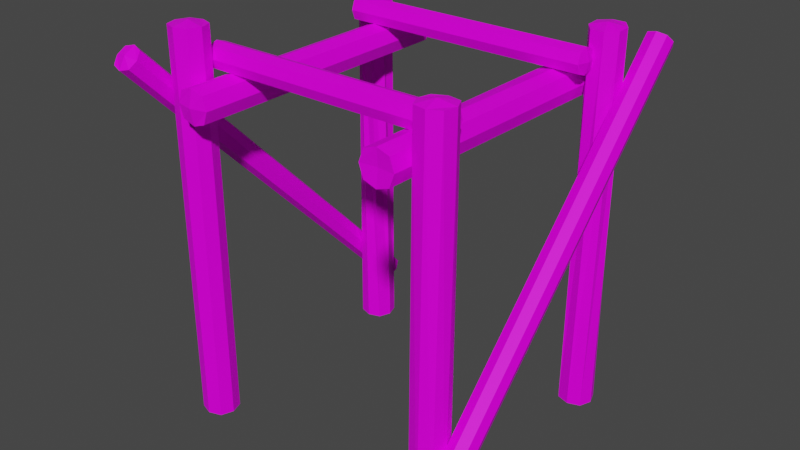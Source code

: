 # Source: Pier01_End.blend  (saved by Blender 3.6.11; exported with 4.5.12 LTS)
import bpy
from mathutils import Matrix  # noqa: F401  (used for matrix-valued properties, if any)

bpy.ops.wm.read_factory_settings(use_empty=True)
scene = bpy.context.scene
scene.name = 'Scene'

# ---- collections
col_collection = bpy.data.collections.new('Collection'); scene.collection.children.link(col_collection)

# ---- images (referenced by path relative to the original .blend; pixels are not part of the script)
import os
ASSET_DIR = os.environ.get("B2B_ASSET_DIR", "")  # directory of the original .blend (textures are referenced by path, not embedded)
HERE = os.path.dirname(os.path.abspath(__file__))  # packed textures are extracted next to this script under _unpacked/

def load_image(name, relpath, width, height, colorspace="sRGB"):
    """Load a texture the original file referenced (path relative to the .blend, or extracted next to this script)."""
    p = next((c for c in (os.path.join(HERE, relpath), os.path.join(ASSET_DIR, relpath)) if relpath and os.path.exists(c)), "")
    if p:
        img = bpy.data.images.load(p, check_existing=True)
        img.name = name
    else:  # same state as the original file: an image datablock whose file is absent (Cycles renders it pink)
        img = bpy.data.images.new(name, width, height)
        img.source = "FILE"
        img.filepath = "//" + (relpath or name)
    img.colorspace_settings.name = colorspace
    return img
img_pier01_a_png_001 = load_image('Pier01_a.png.001', 'Pier01_a.png', 1024, 1024, 'sRGB')

# ---- materials (node trees are filled in below, after node groups)
mat_material = bpy.data.materials.new('Material')
mat_material.alpha_threshold = 0.0
mat_material.use_transparent_shadow = False
mat_material.roughness = 0.5
mat_material.line_color = (0.0, 0.0, 0.0, 1.0)

# ---- material node trees
mat_material.use_nodes = True; mat_material.node_tree.nodes.clear()
_N = mat_material.node_tree.nodes; _L = mat_material.node_tree.links
n0 = _N.new('ShaderNodeOutputMaterial'); n0.name = 'Material Output'; n0.location = (300, 300)
n1 = _N.new('ShaderNodeBsdfPrincipled'); n1.name = 'Principled BSDF'; n1.location = (10, 300)
n1.distribution = 'GGX'
n1.subsurface_method = 'RANDOM_WALK_SKIN'
n1.inputs[3].default_value = 1.45
n1.inputs[13].default_value = 0.15
n1.inputs[27].default_value = (0.0, 0.0, 0.0, 1.0)
n1.inputs[28].default_value = 1.0
n2 = _N.new('ShaderNodeTexImage'); n2.name = 'Image Texture'; n2.location = (-280, 280)
n2.image = img_pier01_a_png_001
n2.interpolation = 'Closest'
_L.new(n1.outputs[0], n0.inputs[0])
_L.new(n2.outputs[0], n1.inputs[0])
n0.is_active_output = True

# ---- world
world_world = bpy.data.worlds.new('World'); scene.world = world_world
world_world.use_nodes = True; world_world.node_tree.nodes.clear()
_N = world_world.node_tree.nodes; _L = world_world.node_tree.links
n0 = _N.new('ShaderNodeOutputWorld'); n0.name = 'World Output'; n0.location = (300, 300)
n1 = _N.new('ShaderNodeBackground'); n1.name = 'Background'; n1.location = (10, 300)
n1.inputs[0].default_value = (0.05088, 0.05088, 0.05088, 1.0)
_L.new(n1.outputs[0], n0.inputs[0])
n0.is_active_output = True
world_world.color = (0.05088, 0.05088, 0.05088)
world_world.use_sun_shadow = False
world_world.sun_shadow_jitter_overblur = 0.0

# ---- meshes
me_cube_012 = bpy.data.meshes.new('Cube.012')
me_cube_012.from_pydata([(2.733, -2.664, 5.717), (2.728, -2.364, 5.713), (-2.566, -2.664, 0.3029), (-2.57, -2.364, 0.2983), (2.521, -2.664, 5.929), (2.516, -2.364, 5.925), (-2.778, -2.664, 0.515), (-2.782, -2.364, 0.5104), (-2.671, -2.715, 0.4098), (-2.677, -2.313, 0.4036), (2.628, -2.715, 5.824), (2.621, -2.313, 5.818), (2.768, -2.514, 5.677), (-2.53, -2.514, 0.2628), (-2.818, -2.514, 0.5505), (2.481, -2.514, 5.965), (2.662, -2.513, 5.859), (-2.733, 2.665, 5.717), (-2.728, 2.365, 5.713), (2.566, 2.665, 0.3029), (2.57, 2.365, 0.2983), (-2.521, 2.665, 5.929), (-2.516, 2.365, 5.925), (2.778, 2.665, 0.515), (2.782, 2.365, 0.5104), (2.671, 2.716, 0.4098), (2.677, 2.314, 0.4036), (-2.628, 2.717, 5.824), (-2.621, 2.314, 5.818), (-2.768, 2.515, 5.677), (2.53, 2.515, 0.2628), (2.818, 2.515, 0.5505), (-2.481, 2.515, 5.965), (-2.662, 2.515, 5.859), (-2.098, 2.287, 6.209), (-1.698, 2.287, 6.202), (-2.098, 2.287, 0.0002689), (-1.698, 2.287, -0.006712), (-2.098, 1.887, 6.209), (-1.698, 1.887, 6.202), (-2.098, 1.887, 0.0002699), (-1.698, 1.887, -0.006712), (-2.167, 2.087, 0.001461), (-1.63, 2.087, -0.007904), (-2.167, 2.087, 6.21), (-1.63, 2.087, 6.2), (-1.898, 2.358, 6.205), (-1.898, 2.358, -0.003222), (-1.898, 1.816, -0.003222), (-1.898, 1.816, 6.205), (-1.897, 2.087, 6.262), (1.634, 1.991, 6.184), (1.998, 1.824, 6.187), (1.698, 1.887, 0.0002689), (2.098, 1.887, -0.006712), (1.799, 2.353, 6.223), (2.163, 2.186, 6.226), (1.698, 2.287, 0.0002694), (2.098, 2.287, -0.006712), (1.629, 2.087, 0.001461), (2.166, 2.087, -0.007905), (1.655, 2.2, 6.203), (2.142, 1.977, 6.207), (1.786, 1.843, 6.179), (1.898, 1.816, -0.003222), (1.898, 2.358, -0.003222), (2.011, 2.334, 6.232), (1.896, 2.084, 6.262), (-2.04, -2.327, 6.101), (-1.644, -2.268, 6.094), (-2.098, -2.287, 0.0002689), (-1.698, -2.287, -0.006712), (-2.099, -1.931, 6.101), (-1.703, -1.872, 6.094), (-2.098, -1.887, 0.0002694), (-1.698, -1.887, -0.006712), (-2.167, -2.087, 0.001461), (-1.63, -2.087, -0.007905), (-2.137, -2.139, 6.102), (-1.606, -2.06, 6.093), (-1.832, -2.368, 6.098), (-1.898, -2.358, -0.003222), (-1.898, -1.816, -0.003222), (-1.911, -1.831, 6.098), (-1.87, -2.099, 6.155), (1.646, -1.96, 6.082), (2.026, -1.835, 6.104), (1.698, -1.887, 0.0002689), (2.097, -1.887, -0.006712), (1.771, -2.34, 6.091), (2.151, -2.215, 6.113), (1.698, -2.287, 0.0002694), (2.097, -2.287, -0.006712), (1.629, -2.087, 0.001461), (2.166, -2.087, -0.007905), (1.644, -2.171, 6.083), (2.153, -2.003, 6.112), (1.814, -1.83, 6.091), (1.897, -1.816, -0.003222), (1.897, -2.358, -0.003222), (1.983, -2.345, 6.104), (1.895, -2.087, 6.155), (1.33, -2.025, 5.537), (1.33, -2.025, 5.837), (1.33, 2.025, 5.537), (1.33, 2.025, 5.837), (1.63, -2.025, 5.537), (1.63, -2.025, 5.837), (1.63, 2.025, 5.537), (1.63, 2.025, 5.837), (1.48, 2.025, 5.486), (1.48, 2.025, 5.888), (1.48, -2.025, 5.486), (1.48, -2.025, 5.888), (1.277, -2.025, 5.687), (1.277, 2.025, 5.687), (1.683, 2.025, 5.687), (1.683, -2.025, 5.687), (1.48, -2.083, 5.687), (1.48, 1.996, 5.687), (-2.353, 1.787, 5.467), (-2.353, 1.787, 5.067), (2.37, 1.834, 5.467), (2.37, 1.834, 5.067), (-2.353, 1.387, 5.467), (-2.353, 1.387, 5.067), (2.37, 1.434, 5.467), (2.37, 1.434, 5.067), (2.37, 1.634, 5.535), (2.37, 1.634, 4.999), (-2.353, 1.587, 5.535), (-2.353, 1.587, 4.999), (-2.353, 1.858, 5.267), (2.37, 1.906, 5.267), (2.37, 1.363, 5.267), (-2.353, 1.315, 5.267), (-2.41, 1.587, 5.267), (2.341, 1.634, 5.267), (-1.33, 2.025, 5.537), (-1.33, 2.025, 5.837), (-1.33, -2.025, 5.537), (-1.33, -2.025, 5.837), (-1.63, 2.025, 5.537), (-1.63, 2.025, 5.837), (-1.63, -2.025, 5.537), (-1.63, -2.025, 5.837), (-1.48, -2.025, 5.486), (-1.48, -2.025, 5.888), (-1.48, 2.025, 5.486), (-1.48, 2.025, 5.888), (-1.277, 2.025, 5.687), (-1.277, -2.025, 5.687), (-1.683, -2.025, 5.687), (-1.683, 2.025, 5.687), (-1.48, 2.083, 5.687), (-1.48, -1.996, 5.687), (2.317, -1.782, 5.432), (2.31, -1.782, 5.032), (-2.331, -1.787, 5.502), (-2.338, -1.787, 5.102), (2.318, -1.295, 5.432), (2.31, -1.382, 5.032), (-2.331, -1.387, 5.502), (-2.338, -1.387, 5.102), (-2.33, -1.587, 5.57), (-2.339, -1.587, 5.034), (2.318, -1.582, 5.5), (2.309, -1.582, 4.964), (2.313, -1.853, 5.232), (-2.334, -1.858, 5.302), (-2.334, -1.315, 5.302), (2.313, -1.311, 5.232), (2.371, -1.582, 5.231), (-2.305, -1.587, 5.301)], [], [(12, 13, 3, 1), (14, 15, 5, 7), (16, 12, 1, 11), (8, 10, 4, 6), (9, 11, 1, 3), (7, 5, 11, 9), (2, 0, 10, 8), (15, 16, 11, 5), (4, 10, 16, 15), (10, 0, 12, 16), (6, 4, 15, 14), (0, 2, 13, 12), (29, 30, 20, 18), (31, 32, 22, 24), (33, 29, 18, 28), (25, 27, 21, 23), (26, 28, 18, 20), (24, 22, 28, 26), (19, 17, 27, 25), (32, 33, 28, 22), (21, 27, 33, 32), (27, 17, 29, 33), (23, 21, 32, 31), (17, 19, 30, 29), (46, 35, 37, 47), (48, 41, 39, 49), (50, 45, 35, 46), (42, 40, 38, 44), (43, 37, 35, 45), (41, 43, 45, 39), (36, 42, 44, 34), (49, 39, 45, 50), (38, 49, 50, 44), (44, 50, 46, 34), (40, 48, 49, 38), (34, 46, 47, 36), (63, 64, 54, 52), (65, 66, 56, 58), (67, 63, 52, 62), (59, 61, 55, 57), (60, 62, 52, 54), (58, 56, 62, 60), (53, 51, 61, 59), (66, 67, 62, 56), (55, 61, 67, 66), (61, 51, 63, 67), (57, 55, 66, 65), (51, 53, 64, 63), (80, 81, 71, 69), (82, 83, 73, 75), (84, 80, 69, 79), (76, 78, 72, 74), (77, 79, 69, 71), (75, 73, 79, 77), (70, 68, 78, 76), (83, 84, 79, 73), (72, 78, 84, 83), (78, 68, 80, 84), (74, 72, 83, 82), (68, 70, 81, 80), (97, 86, 88, 98), (99, 92, 90, 100), (101, 96, 86, 97), (93, 91, 89, 95), (94, 88, 86, 96), (92, 94, 96, 90), (87, 93, 95, 85), (100, 90, 96, 101), (89, 100, 101, 95), (95, 101, 97, 85), (91, 99, 100, 89), (85, 97, 98, 87), (114, 103, 105, 115), (119, 111, 109, 116), (116, 109, 107, 117), (118, 113, 103, 114), (110, 108, 106, 112), (111, 105, 103, 113), (109, 111, 113, 107), (104, 110, 112, 102), (117, 107, 113, 118), (115, 105, 111, 119), (104, 115, 119, 110), (106, 117, 118, 112), (112, 118, 114, 102), (108, 116, 117, 106), (110, 119, 116, 108), (102, 114, 115, 104), (132, 133, 123, 121), (137, 134, 127, 129), (134, 135, 125, 127), (136, 132, 121, 131), (128, 130, 124, 126), (129, 131, 121, 123), (127, 125, 131, 129), (122, 120, 130, 128), (135, 136, 131, 125), (133, 137, 129, 123), (122, 128, 137, 133), (124, 130, 136, 135), (130, 120, 132, 136), (126, 124, 135, 134), (128, 126, 134, 137), (120, 122, 133, 132), (150, 139, 141, 151), (155, 147, 145, 152), (152, 145, 143, 153), (154, 149, 139, 150), (146, 144, 142, 148), (147, 141, 139, 149), (145, 147, 149, 143), (140, 146, 148, 138), (153, 143, 149, 154), (151, 141, 147, 155), (140, 151, 155, 146), (142, 153, 154, 148), (148, 154, 150, 138), (144, 152, 153, 142), (146, 155, 152, 144), (138, 150, 151, 140), (168, 169, 159, 157), (173, 170, 163, 165), (170, 171, 161, 163), (172, 168, 157, 167), (164, 166, 160, 162), (165, 167, 157, 159), (163, 161, 167, 165), (158, 156, 166, 164), (171, 172, 167, 161), (169, 173, 165, 159), (158, 164, 173, 169), (160, 166, 172, 171), (166, 156, 168, 172), (162, 160, 171, 170), (164, 162, 170, 173), (156, 158, 169, 168)])
_uv = me_cube_012.uv_layers.new(name='UVMap')
_uv.uv.foreach_set('vector', [0.2347, 0.1355, -0.6355, 0.1356, -0.6355, 0.1702, 0.2347, 0.1701, -0.6355, 0.2738, 0.2347, 0.2737, 0.2347, 0.2391, -0.6355, 0.2392, 0.04491, 0.1504, 0.01712, 0.1355, 0.01712, 0.1701, 0.03507, 0.1917, -0.6355, 0.2046, 0.2346, 0.2046, 0.2346, 0.2391, -0.6355, 0.2391, -0.6355, 0.2047, 0.2347, 0.2046, 0.2347, 0.1701, -0.6355, 0.1702, -0.6355, 0.2392, 0.2347, 0.2391, 0.2347, 0.2046, -0.6355, 0.2047, -0.6355, 0.1701, 0.2347, 0.1701, 0.2346, 0.2046, -0.6355, 0.2046, 0.0727, 0.1653, 0.04491, 0.1504, 0.03507, 0.1917, 0.05806, 0.1921, 0.0727, 0.1307, 0.05475, 0.1092, 0.04491, 0.1504, 0.0727, 0.1653, 0.05475, 0.1092, 0.03177, 0.1087, 0.01712, 0.1355, 0.04491, 0.1504, -0.6355, 0.2391, 0.2346, 0.2391, 0.2347, 0.2737, -0.6355, 0.2738, 0.2347, 0.1701, -0.6355, 0.1701, -0.6355, 0.1355, 0.2347, 0.1355, 1.548, 0.03229, 0.6782, 0.03234, 0.6782, 0.06698, 1.548, 0.06693, 0.6782, 0.2052, 1.548, 0.2052, 1.548, 0.1705, 0.6782, 0.1706, 1.604, 0.0472, 1.548, 0.03229, 1.548, 0.06693, 1.584, 0.08846, 0.6782, 0.1014, 1.548, 0.1014, 1.548, 0.1359, 0.6782, 0.1358, 0.6782, 0.1015, 1.548, 0.1014, 1.548, 0.06693, 0.6782, 0.06698, 0.6782, 0.1359, 1.548, 0.1359, 1.548, 0.1014, 0.6782, 0.1015, 0.6782, 0.06688, 1.548, 0.06693, 1.548, 0.1014, 0.6782, 0.1014, 1.659, 0.06211, 1.604, 0.0472, 1.584, 0.08846, 1.63, 0.08889, 1.659, 0.02748, 1.624, 0.005943, 1.604, 0.0472, 1.659, 0.06211, 1.624, 0.005943, 1.578, 0.005515, 1.548, 0.03229, 1.604, 0.0472, 0.6782, 0.1358, 1.548, 0.1359, 1.548, 0.1705, 0.6782, 0.1706, 1.548, 0.06693, 0.6782, 0.06688, 0.6782, 0.03224, 1.548, 0.03229, 1.21, 0.1355, 1.21, 0.1701, 0.3402, 0.1702, 0.3402, 0.1356, 0.5577, 0.2738, 0.5577, 0.2392, 0.9928, 0.2391, 0.9928, 0.2737, 1.021, 0.1504, 1.011, 0.1917, 0.9928, 0.1701, 0.9928, 0.1355, 0.3402, 0.2046, 0.3402, 0.2391, 1.21, 0.2391, 1.21, 0.2046, 0.3402, 0.2047, 0.3402, 0.1702, 1.21, 0.1701, 1.21, 0.2046, 0.3402, 0.2392, 0.3402, 0.2047, 1.21, 0.2046, 1.21, 0.2391, 0.3402, 0.1701, 0.3402, 0.2046, 1.21, 0.2046, 1.21, 0.1701, 1.048, 0.1653, 1.034, 0.1921, 1.011, 0.1917, 1.021, 0.1504, 1.048, 0.1307, 1.048, 0.1653, 1.021, 0.1504, 1.03, 0.1092, 1.03, 0.1092, 1.021, 0.1504, 0.9928, 0.1355, 1.007, 0.1087, 0.3402, 0.2391, 0.3402, 0.2738, 1.21, 0.2737, 1.21, 0.2391, 1.21, 0.1701, 1.21, 0.1355, 0.3402, 0.1355, 0.3402, 0.1701, 0.1626, 0.1355, -0.7075, 0.1356, -0.7075, 0.1702, 0.1627, 0.1701, -0.7075, 0.2738, 0.1627, 0.2737, 0.1627, 0.2391, -0.7075, 0.2392, -0.02709, 0.1504, -0.05488, 0.1355, -0.05488, 0.1701, -0.03693, 0.1917, -0.7075, 0.2046, 0.1626, 0.2046, 0.1626, 0.2391, -0.7075, 0.2391, -0.7075, 0.2047, 0.1627, 0.2046, 0.1627, 0.1701, -0.7075, 0.1702, -0.7075, 0.2392, 0.1627, 0.2391, 0.1627, 0.2046, -0.7075, 0.2047, -0.7075, 0.1701, 0.1626, 0.1701, 0.1626, 0.2046, -0.7075, 0.2046, 0.000698, 0.1653, -0.02709, 0.1504, -0.03693, 0.1917, -0.01395, 0.1921, 0.0006963, 0.1307, -0.01725, 0.1092, -0.02709, 0.1504, 0.000698, 0.1653, -0.01725, 0.1092, -0.04024, 0.1087, -0.05488, 0.1355, -0.02709, 0.1504, -0.7075, 0.2391, 0.1626, 0.2391, 0.1627, 0.2737, -0.7075, 0.2738, 0.1626, 0.1701, -0.7075, 0.1701, -0.7075, 0.1355, 0.1626, 0.1355, 0.1626, 0.1355, -0.7075, 0.1356, -0.7075, 0.1702, 0.1627, 0.1701, -0.7075, 0.2738, 0.1627, 0.2737, 0.1627, 0.2391, -0.7075, 0.2392, -0.02709, 0.1504, -0.05488, 0.1355, -0.05488, 0.1701, -0.03693, 0.1917, -0.7075, 0.2046, 0.1626, 0.2046, 0.1626, 0.2391, -0.7075, 0.2391, -0.7075, 0.2047, 0.1627, 0.2046, 0.1627, 0.1701, -0.7075, 0.1702, -0.7075, 0.2392, 0.1627, 0.2391, 0.1627, 0.2046, -0.7075, 0.2047, -0.7075, 0.1701, 0.1626, 0.1701, 0.1626, 0.2046, -0.7075, 0.2046, 0.000698, 0.1653, -0.02709, 0.1504, -0.03693, 0.1917, -0.01395, 0.1921, 0.0006963, 0.1307, -0.01725, 0.1092, -0.02709, 0.1504, 0.000698, 0.1653, -0.01725, 0.1092, -0.04024, 0.1087, -0.05488, 0.1355, -0.02709, 0.1504, -0.7075, 0.2391, 0.1626, 0.2391, 0.1627, 0.2737, -0.7075, 0.2738, 0.1626, 0.1701, -0.7075, 0.1701, -0.7075, 0.1355, 0.1626, 0.1355, 0.3328, 0.1355, 0.3328, 0.1701, -0.5374, 0.1702, -0.5374, 0.1356, -0.5374, 0.2738, -0.5374, 0.2392, 0.3328, 0.2391, 0.3328, 0.2737, 0.143, 0.1504, 0.1332, 0.1917, 0.1152, 0.1701, 0.1152, 0.1355, -0.5374, 0.2046, -0.5374, 0.2391, 0.3327, 0.2391, 0.3327, 0.2046, -0.5374, 0.2047, -0.5374, 0.1702, 0.3328, 0.1701, 0.3328, 0.2046, -0.5374, 0.2392, -0.5374, 0.2047, 0.3328, 0.2046, 0.3328, 0.2391, -0.5374, 0.1701, -0.5374, 0.2046, 0.3327, 0.2046, 0.3327, 0.1701, 0.1708, 0.1653, 0.1562, 0.1921, 0.1332, 0.1917, 0.143, 0.1504, 0.1708, 0.1307, 0.1708, 0.1653, 0.143, 0.1504, 0.1529, 0.1092, 0.1529, 0.1092, 0.143, 0.1504, 0.1152, 0.1355, 0.1299, 0.1087, -0.5374, 0.2391, -0.5374, 0.2738, 0.3328, 0.2737, 0.3327, 0.2391, 0.3327, 0.1701, 0.3328, 0.1355, -0.5374, 0.1355, -0.5374, 0.1701, -0.05488, 0.1355, -0.05488, 0.1701, -0.49, 0.1702, -0.49, 0.1356, -0.5177, 0.1504, -0.5079, 0.1917, -0.5309, 0.1921, -0.5455, 0.1653, -0.4899, 0.2738, -0.4899, 0.2392, -0.05488, 0.2391, -0.05488, 0.2737, -0.02709, 0.1504, -0.03693, 0.1917, -0.05488, 0.1701, -0.05488, 0.1355, -0.49, 0.2046, -0.49, 0.2391, -0.05489, 0.2391, -0.05489, 0.2046, -0.4899, 0.2047, -0.49, 0.1702, -0.05488, 0.1701, -0.05488, 0.2046, -0.4899, 0.2392, -0.4899, 0.2047, -0.05488, 0.2046, -0.05488, 0.2391, -0.49, 0.1701, -0.49, 0.2046, -0.05489, 0.2046, -0.05489, 0.1701, 0.000698, 0.1653, -0.01395, 0.1921, -0.03693, 0.1917, -0.02709, 0.1504, -0.49, 0.1356, -0.49, 0.1702, -0.5079, 0.1917, -0.5177, 0.1504, -0.5046, 0.1087, -0.49, 0.1356, -0.5177, 0.1504, -0.5275, 0.1092, 0.0006963, 0.1307, 0.000698, 0.1653, -0.02709, 0.1504, -0.01725, 0.1092, -0.01725, 0.1092, -0.02709, 0.1504, -0.05488, 0.1355, -0.04024, 0.1087, -0.49, 0.2391, -0.4899, 0.2738, -0.05488, 0.2737, -0.05489, 0.2391, -0.5275, 0.1092, -0.5177, 0.1504, -0.5455, 0.1653, -0.5455, 0.1306, -0.05489, 0.1701, -0.05488, 0.1355, -0.49, 0.1355, -0.49, 0.1701, -0.05488, 0.1355, -0.49, 0.1356, -0.49, 0.1702, -0.05488, 0.1701, -0.5177, 0.1504, -0.5455, 0.1653, -0.5309, 0.1921, -0.5079, 0.1917, -0.4899, 0.2738, -0.05488, 0.2737, -0.05488, 0.2391, -0.4899, 0.2392, -0.02709, 0.1504, -0.05488, 0.1355, -0.05488, 0.1701, -0.03693, 0.1917, -0.49, 0.2046, -0.05489, 0.2046, -0.05489, 0.2391, -0.49, 0.2391, -0.4899, 0.2047, -0.05488, 0.2046, -0.05488, 0.1701, -0.49, 0.1702, -0.4899, 0.2392, -0.05488, 0.2391, -0.05488, 0.2046, -0.4899, 0.2047, -0.49, 0.1701, -0.05489, 0.1701, -0.05489, 0.2046, -0.49, 0.2046, 0.000698, 0.1653, -0.02709, 0.1504, -0.03693, 0.1917, -0.01395, 0.1921, -0.49, 0.1356, -0.5177, 0.1504, -0.5079, 0.1917, -0.49, 0.1702, -0.5046, 0.1087, -0.5275, 0.1092, -0.5177, 0.1504, -0.49, 0.1356, 0.0006963, 0.1307, -0.01725, 0.1092, -0.02709, 0.1504, 0.000698, 0.1653, -0.01725, 0.1092, -0.04024, 0.1087, -0.05488, 0.1355, -0.02709, 0.1504, -0.49, 0.2391, -0.05489, 0.2391, -0.05488, 0.2737, -0.4899, 0.2738, -0.5275, 0.1092, -0.5455, 0.1306, -0.5455, 0.1653, -0.5177, 0.1504, -0.05489, 0.1701, -0.49, 0.1701, -0.49, 0.1355, -0.05488, 0.1355, -0.05488, 0.1355, -0.05488, 0.1701, -0.49, 0.1702, -0.49, 0.1356, -0.5177, 0.1504, -0.5079, 0.1917, -0.5309, 0.1921, -0.5455, 0.1653, -0.4899, 0.2738, -0.4899, 0.2392, -0.05488, 0.2391, -0.05488, 0.2737, -0.02709, 0.1504, -0.03693, 0.1917, -0.05488, 0.1701, -0.05488, 0.1355, -0.49, 0.2046, -0.49, 0.2391, -0.05489, 0.2391, -0.05489, 0.2046, -0.4899, 0.2047, -0.49, 0.1702, -0.05488, 0.1701, -0.05488, 0.2046, -0.4899, 0.2392, -0.4899, 0.2047, -0.05488, 0.2046, -0.05488, 0.2391, -0.49, 0.1701, -0.49, 0.2046, -0.05489, 0.2046, -0.05489, 0.1701, 0.000698, 0.1653, -0.01395, 0.1921, -0.03693, 0.1917, -0.02709, 0.1504, -0.49, 0.1356, -0.49, 0.1702, -0.5079, 0.1917, -0.5177, 0.1504, -0.5046, 0.1087, -0.49, 0.1356, -0.5177, 0.1504, -0.5275, 0.1092, 0.0006963, 0.1307, 0.000698, 0.1653, -0.02709, 0.1504, -0.01725, 0.1092, -0.01725, 0.1092, -0.02709, 0.1504, -0.05488, 0.1355, -0.04024, 0.1087, -0.49, 0.2391, -0.4899, 0.2738, -0.05488, 0.2737, -0.05489, 0.2391, -0.5275, 0.1092, -0.5177, 0.1504, -0.5455, 0.1653, -0.5455, 0.1306, -0.05489, 0.1701, -0.05488, 0.1355, -0.49, 0.1355, -0.49, 0.1701, -0.05488, 0.1355, -0.49, 0.1356, -0.49, 0.1702, -0.05488, 0.1701, -0.5177, 0.1504, -0.5455, 0.1653, -0.5309, 0.1921, -0.5079, 0.1917, -0.4899, 0.2738, -0.05488, 0.2737, -0.05488, 0.2391, -0.4899, 0.2392, -0.02709, 0.1504, -0.05488, 0.1355, -0.05488, 0.1701, -0.03693, 0.1917, -0.49, 0.2046, -0.05489, 0.2046, -0.05489, 0.2391, -0.49, 0.2391, -0.4899, 0.2047, -0.05488, 0.2046, -0.05488, 0.1701, -0.49, 0.1702, -0.4899, 0.2392, -0.05488, 0.2391, -0.05488, 0.2046, -0.4899, 0.2047, -0.49, 0.1701, -0.05489, 0.1701, -0.05489, 0.2046, -0.49, 0.2046, 0.000698, 0.1653, -0.02709, 0.1504, -0.03693, 0.1917, -0.01395, 0.1921, -0.49, 0.1356, -0.5177, 0.1504, -0.5079, 0.1917, -0.49, 0.1702, -0.5046, 0.1087, -0.5275, 0.1092, -0.5177, 0.1504, -0.49, 0.1356, 0.0006963, 0.1307, -0.01725, 0.1092, -0.02709, 0.1504, 0.000698, 0.1653, -0.01725, 0.1092, -0.04024, 0.1087, -0.05488, 0.1355, -0.02709, 0.1504, -0.49, 0.2391, -0.05489, 0.2391, -0.05488, 0.2737, -0.4899, 0.2738, -0.5275, 0.1092, -0.5455, 0.1306, -0.5455, 0.1653, -0.5177, 0.1504, -0.05489, 0.1701, -0.49, 0.1701, -0.49, 0.1355, -0.05488, 0.1355])
me_cube_012.materials.append(mat_material)
me_cube_012.update()

# ---- objects
ob_pier01end = bpy.data.objects.new('Pier01End', me_cube_012)

# ---- transforms, parenting, visibility, modifiers, constraints
ob_pier01end.location = (0.0, 0.0, 0.0)
ob_pier01end.rotation_euler = (0.0, -0.0, 1.571)
ob_pier01end.scale = (1.0, 1.0, 1.0)

# ---- collection membership
col_collection.objects.link(ob_pier01end)

# ---- scene / render settings (as saved in the file)
scene.frame_start = 1; scene.frame_end = 250; scene.frame_set(1)
scene.render.engine = 'BLENDER_EEVEE_NEXT'
scene.cycles.sampling_pattern = 'TABULATED_SOBOL'
scene.cycles.use_light_tree = False
scene.view_settings.view_transform = 'Filmic'
bpy.context.view_layer.update()

# ---- added for rendering (the .blend has no active camera and no usable light): camera, sun
cam_auto = bpy.data.cameras.new('AutoCamera')
cam_auto.lens = 50.0
cam_auto.sensor_width = 36.0
cam_auto.clip_end = 1000.0
ob_auto_camera = bpy.data.objects.new('AutoCamera', cam_auto)
scene.collection.objects.link(ob_auto_camera)
ob_auto_camera.location = (9.27844, -11.135, 10.5506)
ob_auto_camera.rotation_euler = (1.09748, -7.21219e-08, 0.694738)
scene.camera = ob_auto_camera
light_auto_sun = bpy.data.lights.new('AutoSun', 'SUN')
light_auto_sun.energy = 3.0
light_auto_sun.angle = 0.0523599
ob_auto_sun = bpy.data.objects.new('AutoSun', light_auto_sun)
scene.collection.objects.link(ob_auto_sun)
ob_auto_sun.rotation_euler = (0.872665, 0.174533, 0.523599)
bpy.context.view_layer.update()
